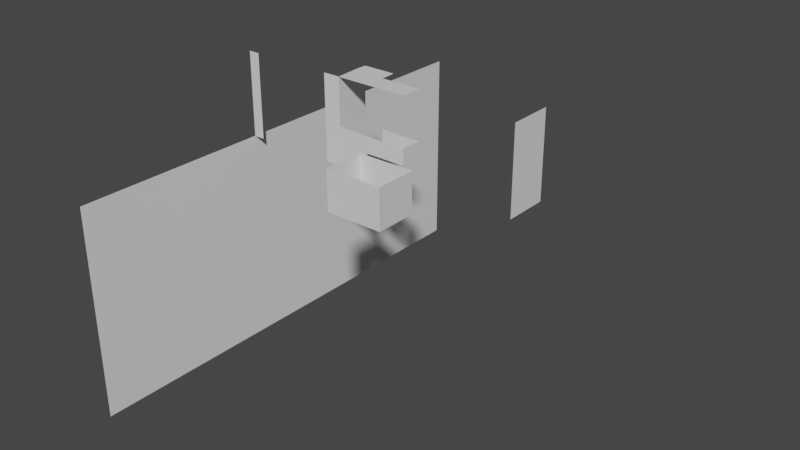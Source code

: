 # Source: drydock_534_verts_reassembled.blend  (saved by Blender 2.82.7; exported with 4.5.12 LTS)
import bpy
from mathutils import Matrix  # noqa: F401  (used for matrix-valued properties, if any)

bpy.ops.wm.read_factory_settings(use_empty=True)
scene = bpy.context.scene
scene.name = 'Scene'

# ---- collections
col_collection = bpy.data.collections.new('Collection'); scene.collection.children.link(col_collection)

# ---- materials (node trees are filled in below, after node groups)
mat_default_obj = bpy.data.materials.new('Default OBJ')
mat_default_obj.use_transparent_shadow = False

# ---- material node trees
mat_default_obj.use_nodes = True; mat_default_obj.node_tree.nodes.clear()
_N = mat_default_obj.node_tree.nodes; _L = mat_default_obj.node_tree.links
n0 = _N.new('ShaderNodeOutputMaterial'); n0.name = 'Material Output'; n0.location = (300, 300)
n1 = _N.new('ShaderNodeBsdfPrincipled'); n1.name = 'Principled BSDF'; n1.location = (10, 300)
n1.distribution = 'GGX'
n1.subsurface_method = 'BURLEY'
n1.inputs[3].default_value = 1.45
n1.inputs[27].default_value = (0.0, 0.0, 0.0, 1.0)
n1.inputs[28].default_value = 1.0
_L.new(n1.outputs[0], n0.inputs[0])
n0.is_active_output = True

# ---- world
world_world = bpy.data.worlds.new('World'); scene.world = world_world
world_world.use_nodes = True; world_world.node_tree.nodes.clear()
_N = world_world.node_tree.nodes; _L = world_world.node_tree.links
n0 = _N.new('ShaderNodeOutputWorld'); n0.name = 'World Output'; n0.location = (300, 300)
n1 = _N.new('ShaderNodeBackground'); n1.name = 'Background'; n1.location = (10, 300)
n1.inputs[0].default_value = (0.05088, 0.05088, 0.05088, 1.0)
_L.new(n1.outputs[0], n0.inputs[0])
n0.is_active_output = True
world_world.color = (0.05088, 0.05088, 0.05088)
world_world.use_sun_shadow = False
world_world.sun_shadow_jitter_overblur = 0.0

# ---- meshes
me_mp_drydock_mesh_0 = bpy.data.meshes.new('mp_drydock_mesh_0')
me_mp_drydock_mesh_0.from_pydata([(0.0, 0.0, 0.0), (-3072.0, 4208.0, -3968.0), (-3072.0, -4480.0, -3968.0), (0.0, 0.0, 0.0), (-3072.0, 4208.0, -120.0), (-3072.0, 4208.0, -3968.0), (-3072.0, -4480.0, -120.0), (-120.0, -2242.0, -120.0), (-120.0, -2242.0, 582.0), (-3072.0, -4480.0, -120.0), (-122.0, -2242.0, -120.0), (-120.0, -2242.0, -120.0), (-122.0, -2242.0, 582.0), (-120.0, -1976.0, 582.0), (-122.0, -1976.0, 582.0), (-122.0, -2242.0, 582.0), (-120.0, -1976.0, -120.0), (-120.0, -1976.0, 582.0), (-122.0, -1976.0, -120.0), (-120.0, -2240.0, -120.0), (-120.0, -2240.0, 582.0), (-122.0, -1976.0, -120.0), (-120.0, -2128.0, 582.0), (-120.0, -2240.0, -120.0), (-120.0, -2128.0, -120.0), (-122.0, -2128.0, 582.0), (-122.0, -2128.0, -120.0), (-120.0, -2128.0, -120.0), (-120.0, -1976.0, 392.0), (-122.0, -2128.0, 582.0), (-120.0, -2128.0, 392.0), (-122.0, -1976.0, 392.0), (-122.0, -2128.0, 392.0), (-120.0, -2128.0, 392.0), (-120.0, -1976.0, 280.0), (-122.0, -1976.0, 392.0), (-122.0, -1976.0, 280.0), (-120.0, -2128.0, 280.0), (-122.0, -2128.0, 280.0), (-122.0, -1976.0, 280.0), (-120.0, -1976.0, 582.0), (-120.0, -2128.0, 280.0), (-122.0, -1976.0, 582.0), (-122.0, -1976.0, -120.0), (-120.0, -1976.0, -120.0), (-122.0, -1976.0, 582.0), (16.0, -1518.0, -120.0), (-122.0, -1976.0, -120.0), (16.0, -1518.0, 582.0), (16.0, -1516.0, -120.0), (16.0, -1516.0, 582.0), (16.0, -1518.0, 582.0), (-122.0, -1516.0, -120.0), (16.0, -1516.0, -120.0), (-122.0, -1516.0, 582.0), (-120.0, -1976.0, 392.0), (-122.0, -1976.0, 392.0), (-122.0, -1516.0, 582.0), (-120.0, -1752.0, 582.0), (-120.0, -1976.0, 392.0), (-122.0, -1752.0, 582.0), (-122.0, -1976.0, 280.0), (-120.0, -1976.0, 280.0), (-122.0, -1752.0, 582.0), (-120.0, -1752.0, -120.0), (-122.0, -1976.0, 280.0), (-122.0, -1752.0, -120.0), (-120.0, -1518.0, -120.0), (-120.0, -1518.0, 582.0), (-122.0, -1752.0, -120.0), (-120.0, -1516.0, -120.0), (-120.0, -1518.0, -120.0), (-120.0, -1516.0, 582.0), (-122.0, -1640.0, -120.0), (-122.0, -1640.0, 582.0), (-120.0, -1516.0, 582.0), (-120.0, -1752.0, 536.0), (-122.0, -1640.0, -120.0), (-122.0, -1752.0, 536.0), (-120.0, -1640.0, 582.0), (-120.0, -1752.0, 432.0), (-122.0, -1752.0, 536.0), (-120.0, -1640.0, 432.0), (-120.0, -1640.0, 582.0), (-120.0, -1640.0, -120.0), (-122.0, -1752.0, 432.0), (-122.0, -1640.0, 432.0), (-120.0, -1640.0, -120.0), (-122.0, -1640.0, 536.0), (-122.0, -1752.0, 432.0), (-120.0, -1640.0, 536.0), (-520.0, -248.0, -120.0), (-1120.0, -248.0, -120.0), (-1120.0, -248.0, -120.0), (-1120.0, -456.0, -120.0), (-120.0, -1640.0, 536.0), (-520.0, -248.0, 1392.0), (-1120.0, -248.0, 1392.0), (-1120.0, -456.0, 1392.0), (-1120.0, -456.0, 1392.0), (212.0, -524.0, -120.0), (-520.0, -248.0, 1392.0), (212.0, -900.0, -120.0), (-1088.0, -900.0, -120.0), (212.0, -524.0, 1392.0), (212.0, -900.0, 1392.0), (212.0, -524.0, 1392.0), (-1088.0, -900.0, 1392.0), (-520.0, -248.0, 392.0), (-528.0, -248.0, -120.0), (-520.0, -456.0, -120.0), (-1088.0, -900.0, 1392.0), (-528.0, -248.0, -120.0), (-520.0, -456.0, 1392.0), (-520.0, -248.0, 544.0), (-528.0, -248.0, 544.0), (-528.0, -248.0, 1392.0), (-520.0, -456.0, 1392.0), (-528.0, -248.0, 544.0), (-520.0, -524.0, -120.0), (212.0, -524.0, 256.0), (-520.0, -900.0, -120.0), (212.0, -900.0, 256.0), (-520.0, -524.0, -120.0), (-520.0, -900.0, -120.0), (-1088.0, -900.0, 408.0), (-864.0, -900.0, 408.0), (-1088.0, -896.0, -120.0), (-864.0, -896.0, -120.0), (-1088.0, -900.0, 408.0), (-1088.0, -896.0, -120.0), (-864.0, -900.0, -120.0), (212.0, -524.0, 544.0), (-520.0, -524.0, 544.0), (-864.0, -900.0, -120.0), (-520.0, -524.0, 544.0), (-520.0, -524.0, 1392.0), (-520.0, -524.0, 1392.0), (-520.0, -524.0, 544.0), (-520.0, -900.0, 1392.0), (-520.0, -524.0, 1392.0), (-520.0, -900.0, 1392.0), (212.0, -900.0, 544.0), (212.0, -900.0, 544.0), (-520.0, -900.0, 1392.0), (-520.0, -900.0, 544.0), (212.0, -900.0, 544.0), (-520.0, -900.0, 544.0), (-1088.0, -896.0, 1392.0), (-1088.0, -896.0, 1392.0), (-520.0, -900.0, 544.0), (-864.0, -896.0, 1392.0), (-1088.0, -896.0, 1392.0), (-864.0, -896.0, 1392.0), (-1088.0, -900.0, 568.0), (-1088.0, -900.0, 568.0), (-864.0, -896.0, 1392.0), (-864.0, -900.0, 1392.0), (-1088.0, -900.0, 568.0), (-864.0, -900.0, 1392.0), (-528.0, -248.0, 392.0), (-736.0, -456.0, -120.0), (-736.0, -900.0, -120.0), (-736.0, -456.0, 1392.0), (-736.0, -456.0, -120.0), (-736.0, -456.0, 1392.0), (-736.0, -900.0, 1392.0), (-736.0, -900.0, 1392.0), (-736.0, -456.0, 1392.0), (-520.0, -524.0, 256.0), (-736.0, -900.0, 1392.0), (-520.0, -524.0, 256.0), (-520.0, -900.0, 256.0), (-520.0, -900.0, 256.0), (-520.0, -524.0, 256.0), (-1088.0, -896.0, 408.0), (-520.0, -900.0, 256.0), (-1088.0, -896.0, 408.0), (-864.0, -896.0, 408.0), (-864.0, -896.0, 408.0), (-1088.0, -896.0, 408.0), (-736.0, -896.0, -120.0), (-864.0, -896.0, 408.0), (-736.0, -896.0, -120.0), (-736.0, -896.0, 1392.0), (-520.0, -896.0, 544.0), (-216.0, -900.0, 544.0), (-216.0, -896.0, 544.0), (-520.0, -896.0, 544.0), (-216.0, -896.0, 544.0), (-1088.0, -896.0, 568.0), (-1088.0, -896.0, 568.0), (-864.0, -896.0, 568.0), (-520.0, -896.0, 544.0), (-1088.0, -896.0, 568.0), (-864.0, -900.0, 568.0), (-864.0, -896.0, 568.0), (-864.0, -900.0, 568.0), (-520.0, -524.0, 392.0), (-864.0, -896.0, 568.0), (-864.0, -900.0, 568.0), (-520.0, -528.0, 256.0), (-520.0, -524.0, 392.0), (-520.0, -528.0, 256.0), (-256.0, -524.0, 392.0), (-520.0, -524.0, 392.0), (-520.0, -528.0, 256.0), (-256.0, -524.0, 256.0), (-256.0, -524.0, 392.0), (-520.0, -896.0, 256.0), (-256.0, -524.0, 392.0), (-256.0, -524.0, 256.0), (-520.0, -896.0, 256.0), (-256.0, -524.0, 256.0), (-216.0, -896.0, 256.0), (-216.0, -900.0, 256.0), (-520.0, -896.0, 256.0), (-216.0, -896.0, 256.0), (-216.0, -900.0, 256.0), (-216.0, -896.0, 256.0), (-56.0, -900.0, 544.0), (-216.0, -900.0, 384.0), (-216.0, -900.0, 256.0), (-56.0, -900.0, 544.0), (-216.0, -900.0, 384.0), (-56.0, -900.0, 544.0), (-56.0, -896.0, 544.0), (-216.0, -900.0, 384.0), (-56.0, -896.0, 544.0), (-216.0, -896.0, 384.0), (-216.0, -900.0, 384.0), (-216.0, -896.0, 384.0), (-520.0, -528.0, 392.0), (-256.0, -528.0, 392.0), (-256.0, -528.0, 256.0), (-256.0, -524.0, 544.0), (-256.0, -528.0, 392.0), (-256.0, -524.0, 544.0), (-48.0, -524.0, 256.0), (-48.0, -524.0, 544.0), (-256.0, -528.0, 392.0), (-48.0, -524.0, 256.0), (-48.0, -524.0, 544.0), (-48.0, -524.0, 256.0), (-56.0, -900.0, 384.0), (-56.0, -900.0, 256.0), (-48.0, -524.0, 544.0), (-56.0, -900.0, 384.0), (-56.0, -900.0, 256.0), (-56.0, -900.0, 384.0), (-56.0, -896.0, 384.0), (-56.0, -896.0, 384.0), (-56.0, -896.0, 256.0), (-56.0, -900.0, 256.0), (-56.0, -896.0, 384.0), (-256.0, -528.0, 544.0), (-56.0, -896.0, 256.0), (-48.0, -528.0, 544.0), (-48.0, -528.0, 256.0), (-48.0, -524.0, 434.0), (-48.0, -528.0, 544.0), (-48.0, -524.0, 520.0), (-48.0, -528.0, 256.0), (-48.0, -524.0, 520.0), (-48.0, -528.0, 520.0), (-48.0, -528.0, 256.0), (-48.0, -524.0, 520.0), (-48.0, -528.0, 434.0), (-48.0, -528.0, 520.0), (-48.0, -528.0, 434.0), (-1120.0, -248.0, -120.0), (-48.0, -528.0, 520.0), (-48.0, -528.0, 434.0), (-1120.0, -456.0, -120.0), (-1120.0, -248.0, -120.0), (-1120.0, -248.0, 1392.0), (-1120.0, -248.0, -120.0), (-1120.0, -456.0, -120.0), (-1120.0, -248.0, 1392.0), (-1120.0, -456.0, -120.0), (-1120.0, -456.0, 1392.0), (-1120.0, -456.0, 1392.0), (-1088.0, -900.0, -120.0), (-1120.0, -248.0, 1392.0), (-1120.0, -456.0, 1392.0), (-1088.0, -896.0, -120.0), (-1088.0, -900.0, -120.0), (-1396.0, -900.0, -120.0), (-1088.0, -900.0, 1392.0), (-1088.0, -896.0, 1392.0), (-1396.0, -900.0, -120.0), (-1088.0, -896.0, 1392.0), (-1396.0, -896.0, -120.0), (-1396.0, -896.0, 1392.0), (-1396.0, -900.0, -120.0), (-1396.0, -896.0, -120.0), (-1396.0, -896.0, 1392.0), (-1396.0, -896.0, -120.0), (-1396.0, -900.0, 1392.0), (-1088.0, -900.0, 408.0), (-1396.0, -896.0, 1392.0), (-1396.0, -900.0, 1392.0), (-1088.0, -900.0, 408.0), (-1396.0, -900.0, 1392.0), (-1088.0, -896.0, 408.0), (-1088.0, -900.0, 568.0), (-1088.0, -900.0, 408.0), (-1088.0, -896.0, 408.0), (-1088.0, -900.0, 568.0), (-1088.0, -896.0, 408.0), (-1088.0, -896.0, 568.0), (-3072.0, -900.0, 1392.0), (-1088.0, -900.0, 568.0), (-1088.0, -896.0, 568.0), (-3072.0, -900.0, 1392.0), (-1088.0, -896.0, 568.0), (-3072.0, -900.0, -120.0), (-2872.0, -900.0, 1392.0), (-2872.0, -900.0, -120.0), (888.0, -2048.0, 582.0), (-2872.0, -900.0, 1392.0), (890.0, -2048.0, 582.0), (-2872.0, -900.0, -120.0), (888.0, -2048.0, -120.0), (890.0, -2048.0, 582.0), (-2872.0, -900.0, 1392.0), (888.0, -2048.0, -120.0), (890.0, -2048.0, -120.0), (890.0, -2048.0, 582.0), (-120.0, -2240.0, -120.0), (890.0, -2048.0, -120.0), (888.0, -2048.0, -120.0), (-120.0, -2240.0, -120.0), (-120.0, -2242.0, -120.0), (890.0, -2048.0, -120.0), (-120.0, -2240.0, 582.0), (-120.0, -2242.0, -120.0), (-120.0, -2240.0, -120.0), (-120.0, -2240.0, 582.0), (-120.0, -2242.0, 582.0), (-120.0, -2242.0, -120.0), (890.0, -2242.0, -120.0), (-120.0, -2242.0, 582.0), (-120.0, -2240.0, 582.0), (890.0, -2242.0, -120.0), (-120.0, -2240.0, 582.0), (890.0, -2242.0, 582.0), (888.0, -2048.0, 412.0), (888.0, -2160.0, 412.0), (888.0, -2160.0, 582.0), (888.0, -2048.0, 412.0), (890.0, -2048.0, 412.0), (888.0, -2160.0, 412.0), (890.0, -2048.0, 412.0), (890.0, -2160.0, 412.0), (888.0, -2160.0, 412.0), (890.0, -2048.0, 412.0), (890.0, -2160.0, 582.0), (890.0, -2160.0, 412.0), (890.0, -2160.0, 582.0), (888.0, -2048.0, 312.0), (890.0, -2160.0, 412.0), (890.0, -2160.0, 582.0), (888.0, -2160.0, -120.0), (888.0, -2048.0, 312.0), (888.0, -2160.0, -120.0), (890.0, -2048.0, 312.0), (888.0, -2048.0, 312.0), (888.0, -2160.0, -120.0), (890.0, -2160.0, -120.0), (890.0, -2048.0, 312.0), (890.0, -2048.0, 312.0), (890.0, -2160.0, -120.0), (212.0, -2240.0, -120.0), (890.0, -2048.0, 312.0), (212.0, -2240.0, -120.0), (212.0, -2240.0, 582.0), (212.0, -2242.0, 582.0), (212.0, -2242.0, -120.0), (812.0, -2242.0, -120.0), (212.0, -2242.0, 582.0), (890.0, -2240.0, 582.0), (212.0, -2242.0, -120.0), (212.0, -2242.0, -120.0), (890.0, -2240.0, 582.0), (890.0, -2240.0, -120.0), (212.0, -2242.0, -120.0), (890.0, -2240.0, -120.0), (812.0, -2242.0, 582.0), (812.0, -2242.0, 582.0), (890.0, -2240.0, -120.0), (888.0, -2240.0, 582.0), (812.0, -2242.0, 582.0), (888.0, -2240.0, 582.0), (888.0, -2240.0, -120.0), (888.0, -2240.0, 582.0), (888.0, -2160.0, 312.0), (888.0, -2240.0, -120.0), (888.0, -2240.0, 582.0), (890.0, -2160.0, 312.0), (888.0, -2160.0, 312.0), (212.0, -2240.0, 276.0), (812.0, -2240.0, 276.0), (812.0, -2240.0, -120.0), (212.0, -2240.0, 276.0), (812.0, -2240.0, -120.0), (212.0, -2240.0, 416.0), (212.0, -2242.0, 416.0), (212.0, -2240.0, 416.0), (812.0, -2240.0, -120.0), (212.0, -2242.0, 416.0), (812.0, -2240.0, -120.0), (812.0, -2240.0, 582.0), (212.0, -2242.0, 276.0), (212.0, -2242.0, 416.0), (812.0, -2240.0, 582.0), (212.0, -2242.0, 276.0), (812.0, -2240.0, 582.0), (812.0, -2242.0, 276.0), (212.0, -2242.0, 276.0), (812.0, -2242.0, 276.0), (812.0, -2242.0, 416.0), (212.0, -2242.0, 276.0), (812.0, -2242.0, 416.0), (812.0, -2240.0, 416.0), (2088.0, 60.0, -120.0), (2088.0, 60.0, 1392.0), (2088.0, -724.0, -120.0), (2088.0, 60.0, -120.0), (2088.0, -724.0, -120.0), (2092.0, 60.0, -120.0), (2088.0, -724.0, -120.0), (2088.0, -724.0, 1392.0), (2092.0, 60.0, -120.0), (2092.0, 60.0, 1392.0), (2088.0, -724.0, 1392.0), (2088.0, -724.0, -120.0), (2092.0, -724.0, 1392.0), (2092.0, -724.0, -120.0), (890.0, -2048.0, 582.0), (890.0, -2048.0, 582.0), (888.0, -2048.0, 582.0), (2092.0, -724.0, 1392.0), (890.0, -2048.0, 582.0), (888.0, -2048.0, -120.0), (888.0, -2048.0, 582.0), (890.0, -2048.0, 582.0), (890.0, -2048.0, -120.0), (888.0, -2048.0, -120.0), (16.0, -1516.0, -120.0), (16.0, -1518.0, -120.0), (16.0, -1516.0, 582.0), (16.0, -1518.0, 582.0), (16.0, -1516.0, -120.0), (16.0, -1516.0, 582.0), (16.0, -1516.0, 582.0), (890.0, -1516.0, -120.0), (16.0, -1518.0, 582.0), (890.0, -1516.0, 582.0), (890.0, -1516.0, -120.0), (16.0, -1516.0, 582.0), (890.0, -2048.0, 412.0), (888.0, -2048.0, 412.0), (890.0, -1820.0, 582.0), (890.0, -2048.0, 412.0), (888.0, -1820.0, 582.0), (888.0, -2048.0, 412.0), (888.0, -1820.0, 582.0), (890.0, -2048.0, 412.0), (888.0, -2048.0, 312.0), (890.0, -2048.0, 312.0), (888.0, -1820.0, 582.0), (888.0, -2048.0, 312.0), (888.0, -1820.0, 582.0), (890.0, -1820.0, -120.0), (888.0, -2048.0, 412.0), (888.0, -1820.0, -120.0), (888.0, -1820.0, 582.0), (890.0, -2048.0, 312.0), (888.0, -1820.0, 582.0), (16.0, -1516.0, 276.0), (890.0, -1820.0, -120.0), (888.0, -1820.0, -120.0), (16.0, -1516.0, 276.0), (888.0, -1820.0, 582.0), (16.0, -1516.0, 276.0), (226.0, -1516.0, 276.0), (890.0, -1820.0, -120.0), (226.0, -1516.0, -120.0), (16.0, -1516.0, 276.0), (888.0, -1820.0, -120.0), (16.0, -1516.0, 276.0), (16.0, -1518.0, 276.0), (226.0, -1516.0, 276.0), (226.0, -1516.0, -120.0), (16.0, -1518.0, 276.0), (16.0, -1516.0, 276.0), (16.0, -1518.0, 276.0), (226.0, -1518.0, 276.0), (226.0, -1516.0, 276.0), (16.0, -1518.0, 276.0), (226.0, -1518.0, -120.0), (226.0, -1518.0, 276.0), (226.0, -1518.0, -120.0), (16.0, -1518.0, 276.0), (226.0, -1516.0, -120.0), (226.0, -1518.0, -120.0), (226.0, -1516.0, -120.0), (16.0, -1516.0, 536.0), (16.0, -1518.0, 536.0), (226.0, -1516.0, 582.0), (226.0, -1518.0, 582.0), (16.0, -1518.0, 536.0), (226.0, -1518.0, 582.0), (890.0, -1696.0, -120.0), (888.0, -1516.0, -120.0), (890.0, -1696.0, -120.0), (226.0, -1518.0, 582.0), (888.0, -1516.0, -120.0), (888.0, -1696.0, -120.0), (890.0, -1696.0, -120.0), (888.0, -1516.0, 582.0), (16.0, -1518.0, 536.0), (890.0, -1696.0, -120.0), (890.0, -1696.0, -120.0), (888.0, -1696.0, -120.0), (890.0, -1696.0, 582.0), (888.0, -1516.0, 582.0), (890.0, -1696.0, -120.0), (888.0, -1696.0, 582.0), (890.0, -1696.0, -120.0), (890.0, -1696.0, 582.0), (888.0, -1696.0, 582.0)], [(110, 164), (164, 279)], [(345, 10, 70, 57), (340, 345, 346, 344), (518, 344, 398, 527), (70, 518, 527, 57), (442, 426, 433, 438), (316, 314, 325, 322), (5, 2, 9, 4), (283, 276, 285, 291), (303, 291, 285, 297), (285, 312, 150, 124), (176, 193, 146, 122), (102, 100, 120, 122), (120, 122, 146, 132), (132, 260, 243, 120), (234, 243, 260, 255), (138, 255, 213, 174), (114, 138, 205, 160, 108), (168, 284, 288, 170), (144, 117, 168, 170), (106, 105, 144, 140), (123, 112, 108, 205), (284, 117, 116, 283)])
me_mp_drydock_mesh_0.materials.append(mat_default_obj)
me_mp_drydock_mesh_0.use_remesh_fix_poles = True
me_mp_drydock_mesh_0.use_remesh_preserve_attributes = False
me_mp_drydock_mesh_0.use_mirror_vertex_groups = False
me_mp_drydock_mesh_0.update()

# ---- objects
ob_mp_drydock_mesh_0 = bpy.data.objects.new('mp_drydock_mesh_0', me_mp_drydock_mesh_0)

# ---- transforms, parenting, visibility, modifiers, constraints
ob_mp_drydock_mesh_0.location = (0.0, 0.0, 0.0)
ob_mp_drydock_mesh_0.rotation_euler = (1.192e-07, -0.0, 0.0)
ob_mp_drydock_mesh_0.lineart.crease_threshold = 0.0

# ---- collection membership
col_collection.objects.link(ob_mp_drydock_mesh_0)

# ---- scene / render settings (as saved in the file)
scene.frame_start = 1; scene.frame_end = 250; scene.frame_set(1)
scene.render.engine = 'BLENDER_EEVEE_NEXT'
scene.cycles.use_denoising = False
scene.cycles.samples = 128
scene.cycles.sampling_pattern = 'TABULATED_SOBOL'
scene.cycles.use_adaptive_sampling = False
scene.cycles.use_light_tree = False
scene.view_settings.view_transform = 'Filmic'
bpy.context.view_layer.update()

# ---- added for rendering (the .blend has no active camera and no usable light): camera, sun
cam_auto = bpy.data.cameras.new('AutoCamera')
cam_auto.lens = 50.0
cam_auto.sensor_width = 36.0
cam_auto.clip_end = 185761.0
ob_auto_camera = bpy.data.objects.new('AutoCamera', cam_auto)
scene.collection.objects.link(ob_auto_camera)
ob_auto_camera.location = (10094.7, -12837.7, 7179.79)
ob_auto_camera.rotation_euler = (1.09748, -7.21219e-08, 0.694738)
scene.camera = ob_auto_camera
light_auto_sun = bpy.data.lights.new('AutoSun', 'SUN')
light_auto_sun.energy = 3.0
light_auto_sun.angle = 0.0523599
ob_auto_sun = bpy.data.objects.new('AutoSun', light_auto_sun)
scene.collection.objects.link(ob_auto_sun)
ob_auto_sun.rotation_euler = (0.872665, 0.174533, 0.523599)
bpy.context.view_layer.update()
